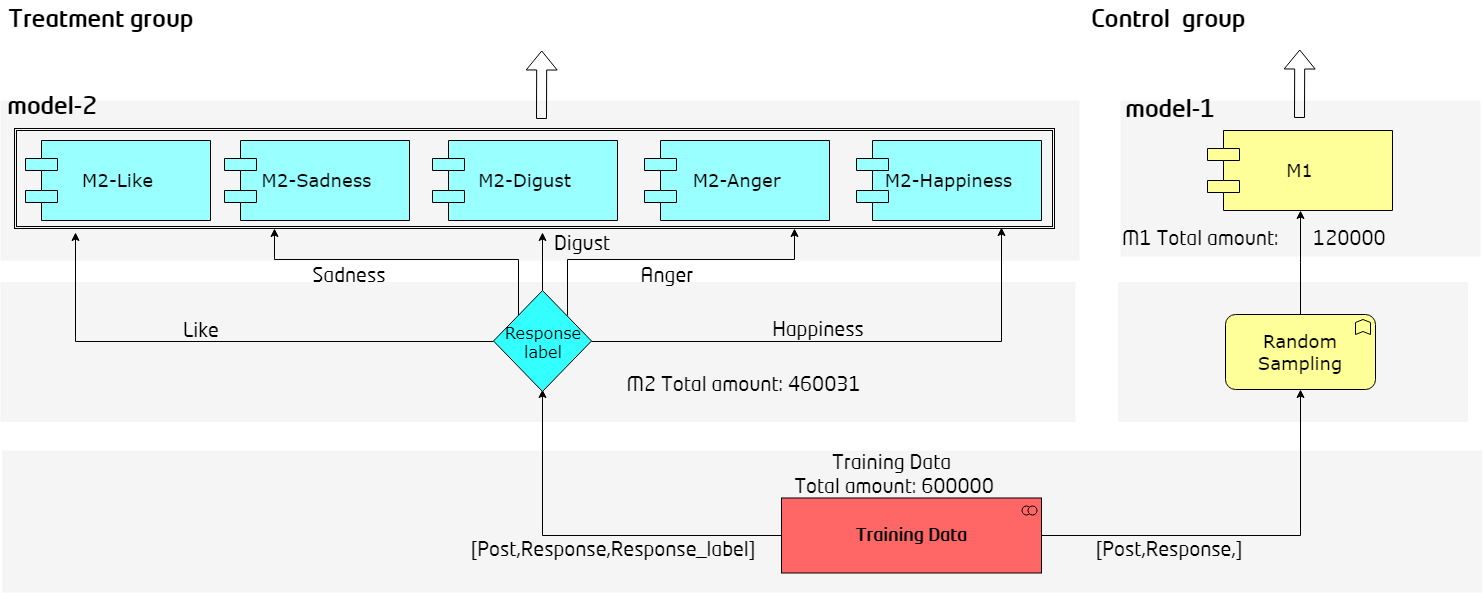

The diagram above was exported from draw.io. Its source (the exported page's mxGraphModel, read from the mxfile embedded in the PNG):
<mxGraphModel dx="1392" dy="787" grid="1" gridSize="10" guides="1" tooltips="1" connect="1" arrows="1" fold="1" page="1" pageScale="1.5" pageWidth="1169" pageHeight="826" background="none" math="0" shadow="0">
  <root>
    <mxCell id="0" style=";html=1;" />
    <mxCell id="1" style=";html=1;" parent="0" />
    <mxCell id="9V_SwGcEzoulOFfCq7X7-100" value="" style="whiteSpace=wrap;html=1;strokeColor=none;strokeWidth=1;fillColor=#f5f5f5;fontSize=14;" parent="1" vertex="1">
      <mxGeometry x="211.5" y="820" width="1480" height="142" as="geometry" />
    </mxCell>
    <mxCell id="9V_SwGcEzoulOFfCq7X7-70" value="" style="whiteSpace=wrap;html=1;strokeColor=none;strokeWidth=1;fillColor=#f5f5f5;fontSize=14;" parent="1" vertex="1">
      <mxGeometry x="210" y="651.5" width="1075" height="140" as="geometry" />
    </mxCell>
    <mxCell id="6eae4fabf1afb631-35" value="" style="whiteSpace=wrap;html=1;strokeColor=none;strokeWidth=1;fillColor=#f5f5f5;fontSize=14;" parent="1" vertex="1">
      <mxGeometry x="210" y="470" width="1079" height="160" as="geometry" />
    </mxCell>
    <mxCell id="6eae4fabf1afb631-8" value="M2-Like" style="shape=component;align=center;strokeColor=#000000;fillColor=#99ffff;gradientColor=none;fontSize=18;fontFamily=Verdana;" parent="1" vertex="1">
      <mxGeometry x="235" y="510" width="185" height="80" as="geometry" />
    </mxCell>
    <mxCell id="6eae4fabf1afb631-10" value="M2-Sadness" style="shape=component;align=center;strokeColor=#000000;fillColor=#99ffff;gradientColor=none;fontSize=18;fontFamily=Verdana;" parent="1" vertex="1">
      <mxGeometry x="434" y="510" width="185" height="80" as="geometry" />
    </mxCell>
    <mxCell id="6eae4fabf1afb631-11" value="M2-Digust" style="shape=component;align=center;strokeColor=#000000;fillColor=#99ffff;gradientColor=none;fontSize=18;fontFamily=Verdana;" parent="1" vertex="1">
      <mxGeometry x="642" y="510" width="185" height="80" as="geometry" />
    </mxCell>
    <mxCell id="6eae4fabf1afb631-12" value="M2-Anger" style="shape=component;align=center;strokeColor=#000000;fillColor=#99ffff;gradientColor=none;fontSize=18;fontFamily=Verdana;" parent="1" vertex="1">
      <mxGeometry x="854" y="510" width="185" height="80" as="geometry" />
    </mxCell>
    <mxCell id="9V_SwGcEzoulOFfCq7X7-1" value="M2-Happiness" style="shape=component;align=center;strokeColor=#000000;fillColor=#99ffff;gradientColor=none;fontSize=18;fontFamily=Verdana;" parent="1" vertex="1">
      <mxGeometry x="1066" y="510" width="185" height="80" as="geometry" />
    </mxCell>
    <mxCell id="9V_SwGcEzoulOFfCq7X7-81" value="" style="shape=flexArrow;endArrow=classic;html=1;" parent="1" edge="1">
      <mxGeometry width="50" height="50" relative="1" as="geometry">
        <mxPoint x="751" y="488.5" as="sourcePoint" />
        <mxPoint x="751.25" y="420" as="targetPoint" />
      </mxGeometry>
    </mxCell>
    <mxCell id="9V_SwGcEzoulOFfCq7X7-85" value="" style="whiteSpace=wrap;html=1;strokeColor=none;strokeWidth=1;fillColor=#f5f5f5;fontSize=14;" parent="1" vertex="1">
      <mxGeometry x="1330" y="470" width="360" height="156" as="geometry" />
    </mxCell>
    <mxCell id="9V_SwGcEzoulOFfCq7X7-87" value="" style="shape=ext;double=1;rounded=0;whiteSpace=wrap;html=1;strokeColor=#000000;fillColor=none;" parent="1" vertex="1">
      <mxGeometry x="224" y="498" width="1040" height="100" as="geometry" />
    </mxCell>
    <mxCell id="9V_SwGcEzoulOFfCq7X7-88" value="model-2" style="text;strokeColor=none;fillColor=none;html=1;fontSize=24;fontStyle=1;verticalAlign=middle;align=center;" parent="1" vertex="1">
      <mxGeometry x="211.5" y="457" width="100" height="40" as="geometry" />
    </mxCell>
    <mxCell id="9V_SwGcEzoulOFfCq7X7-92" value="M1" style="shape=component;align=center;strokeColor=#000000;fillColor=#FFFF99;gradientColor=none;fontSize=18;fontFamily=Verdana;" parent="1" vertex="1">
      <mxGeometry x="1417" y="500" width="185" height="80" as="geometry" />
    </mxCell>
    <mxCell id="9V_SwGcEzoulOFfCq7X7-93" value="model-1" style="text;strokeColor=none;fillColor=none;html=1;fontSize=24;fontStyle=1;verticalAlign=middle;align=center;" parent="1" vertex="1">
      <mxGeometry x="1330" y="460" width="100" height="40" as="geometry" />
    </mxCell>
    <mxCell id="9V_SwGcEzoulOFfCq7X7-94" value="" style="whiteSpace=wrap;html=1;strokeColor=none;strokeWidth=1;fillColor=#f5f5f5;fontSize=14;" parent="1" vertex="1">
      <mxGeometry x="1327.5" y="651.5" width="350" height="140" as="geometry" />
    </mxCell>
    <mxCell id="kwPM0D3aDIE1f13OlU2A-21" style="edgeStyle=orthogonalEdgeStyle;rounded=0;orthogonalLoop=1;jettySize=auto;html=1;exitX=0.5;exitY=0;exitDx=0;exitDy=0;exitPerimeter=0;" parent="1" source="9V_SwGcEzoulOFfCq7X7-95" target="9V_SwGcEzoulOFfCq7X7-92" edge="1">
      <mxGeometry relative="1" as="geometry" />
    </mxCell>
    <mxCell id="9V_SwGcEzoulOFfCq7X7-95" value="&lt;font style=&quot;font-size: 18px&quot; face=&quot;Verdana&quot;&gt;Random Sampling&lt;/font&gt;" style="html=1;whiteSpace=wrap;fillColor=#ffff99;strokeColor=#000000;shape=mxgraph.archimate3.application;appType=func;archiType=rounded;fontSize=14;" parent="1" vertex="1">
      <mxGeometry x="1435" y="684" width="150" height="75" as="geometry" />
    </mxCell>
    <mxCell id="9V_SwGcEzoulOFfCq7X7-97" value="" style="shape=flexArrow;endArrow=classic;html=1;" parent="1" edge="1">
      <mxGeometry width="50" height="50" relative="1" as="geometry">
        <mxPoint x="1509" y="487.5" as="sourcePoint" />
        <mxPoint x="1509.25" y="419" as="targetPoint" />
      </mxGeometry>
    </mxCell>
    <mxCell id="9V_SwGcEzoulOFfCq7X7-98" value="&lt;span&gt;Treatment group&lt;/span&gt;" style="text;strokeColor=none;fillColor=none;html=1;fontSize=24;fontStyle=1;verticalAlign=middle;align=center;" parent="1" vertex="1">
      <mxGeometry x="260" y="370" width="100" height="40" as="geometry" />
    </mxCell>
    <mxCell id="9V_SwGcEzoulOFfCq7X7-99" value="&lt;span&gt;Control&amp;nbsp;&lt;/span&gt;&lt;span&gt;&amp;nbsp;group&lt;/span&gt;" style="text;strokeColor=none;fillColor=none;html=1;fontSize=24;fontStyle=1;verticalAlign=middle;align=center;" parent="1" vertex="1">
      <mxGeometry x="1327.5" y="370" width="100" height="40" as="geometry" />
    </mxCell>
    <mxCell id="kwPM0D3aDIE1f13OlU2A-6" style="edgeStyle=orthogonalEdgeStyle;rounded=0;orthogonalLoop=1;jettySize=auto;html=1;exitX=0;exitY=0.5;exitDx=0;exitDy=0;exitPerimeter=0;entryX=0.5;entryY=1;entryDx=0;entryDy=0;entryPerimeter=0;" parent="1" source="9V_SwGcEzoulOFfCq7X7-102" edge="1">
      <mxGeometry relative="1" as="geometry">
        <mxPoint x="752" y="759" as="targetPoint" />
      </mxGeometry>
    </mxCell>
    <mxCell id="kwPM0D3aDIE1f13OlU2A-7" style="edgeStyle=orthogonalEdgeStyle;rounded=0;orthogonalLoop=1;jettySize=auto;html=1;exitX=1;exitY=0.5;exitDx=0;exitDy=0;exitPerimeter=0;entryX=0.5;entryY=1;entryDx=0;entryDy=0;entryPerimeter=0;" parent="1" source="9V_SwGcEzoulOFfCq7X7-102" target="9V_SwGcEzoulOFfCq7X7-95" edge="1">
      <mxGeometry relative="1" as="geometry" />
    </mxCell>
    <mxCell id="9V_SwGcEzoulOFfCq7X7-102" value="&lt;b&gt;&lt;font style=&quot;font-size: 18px&quot;&gt;Training Data&lt;/font&gt;&lt;/b&gt;" style="html=1;whiteSpace=wrap;fillColor=#FF6666;strokeColor=#000000;shape=mxgraph.archimate3.application;appType=collab;archiType=square;fontSize=14;" parent="1" vertex="1">
      <mxGeometry x="991" y="867.5" width="260" height="75" as="geometry" />
    </mxCell>
    <mxCell id="kwPM0D3aDIE1f13OlU2A-1" value="&lt;font style=&quot;font-size: 20px&quot;&gt;&lt;br&gt;&lt;br&gt;M2 Total amount: 460031&lt;/font&gt;" style="text;html=1;strokeColor=none;fillColor=none;align=center;verticalAlign=middle;whiteSpace=wrap;rounded=0;" parent="1" vertex="1">
      <mxGeometry x="833" y="721" width="240" height="20" as="geometry" />
    </mxCell>
    <mxCell id="kwPM0D3aDIE1f13OlU2A-15" value="&lt;font style=&quot;font-size: 20px&quot;&gt;M1 Total amount:&amp;nbsp; &amp;nbsp; &amp;nbsp; &amp;nbsp;120000&lt;/font&gt;" style="text;html=1;" parent="1" vertex="1">
      <mxGeometry x="1330" y="591" width="310" height="30" as="geometry" />
    </mxCell>
    <mxCell id="kwPM0D3aDIE1f13OlU2A-16" value="&lt;font style=&quot;font-size: 20px&quot;&gt;Like&lt;/font&gt;" style="text;html=1;strokeColor=none;fillColor=none;align=center;verticalAlign=middle;whiteSpace=wrap;rounded=0;" parent="1" vertex="1">
      <mxGeometry x="360" y="691" width="100" height="20" as="geometry" />
    </mxCell>
    <mxCell id="kwPM0D3aDIE1f13OlU2A-17" value="&lt;font style=&quot;font-size: 20px&quot;&gt;Sadness&lt;/font&gt;" style="text;html=1;strokeColor=none;fillColor=none;align=center;verticalAlign=middle;whiteSpace=wrap;rounded=0;" parent="1" vertex="1">
      <mxGeometry x="489" y="636" width="140" height="20" as="geometry" />
    </mxCell>
    <mxCell id="kwPM0D3aDIE1f13OlU2A-18" value="&lt;font style=&quot;font-size: 20px&quot;&gt;Digust&lt;/font&gt;" style="text;html=1;strokeColor=none;fillColor=none;align=center;verticalAlign=middle;whiteSpace=wrap;rounded=0;" parent="1" vertex="1">
      <mxGeometry x="726" y="604" width="130" height="20" as="geometry" />
    </mxCell>
    <mxCell id="kwPM0D3aDIE1f13OlU2A-20" value="&lt;font style=&quot;font-size: 20px&quot;&gt;Happiness&lt;/font&gt;" style="text;html=1;strokeColor=none;fillColor=none;align=center;verticalAlign=middle;whiteSpace=wrap;rounded=0;" parent="1" vertex="1">
      <mxGeometry x="950" y="690" width="156" height="20" as="geometry" />
    </mxCell>
    <mxCell id="VEx0ODWs6HjiXN_KHEGV-2" style="edgeStyle=orthogonalEdgeStyle;rounded=0;orthogonalLoop=1;jettySize=auto;html=1;exitX=0;exitY=0.5;exitDx=0;exitDy=0;entryX=0.059;entryY=1.04;entryDx=0;entryDy=0;entryPerimeter=0;fontFamily=Verdana;" edge="1" parent="1" source="VEx0ODWs6HjiXN_KHEGV-1" target="9V_SwGcEzoulOFfCq7X7-87">
      <mxGeometry relative="1" as="geometry" />
    </mxCell>
    <mxCell id="VEx0ODWs6HjiXN_KHEGV-3" style="edgeStyle=orthogonalEdgeStyle;rounded=0;orthogonalLoop=1;jettySize=auto;html=1;exitX=0;exitY=0;exitDx=0;exitDy=0;entryX=0.25;entryY=1;entryDx=0;entryDy=0;fontFamily=Verdana;" edge="1" parent="1" source="VEx0ODWs6HjiXN_KHEGV-1" target="9V_SwGcEzoulOFfCq7X7-87">
      <mxGeometry relative="1" as="geometry" />
    </mxCell>
    <mxCell id="VEx0ODWs6HjiXN_KHEGV-4" style="edgeStyle=orthogonalEdgeStyle;rounded=0;orthogonalLoop=1;jettySize=auto;html=1;exitX=0.5;exitY=0;exitDx=0;exitDy=0;entryX=0.508;entryY=1.04;entryDx=0;entryDy=0;entryPerimeter=0;fontFamily=Verdana;" edge="1" parent="1" source="VEx0ODWs6HjiXN_KHEGV-1" target="9V_SwGcEzoulOFfCq7X7-87">
      <mxGeometry relative="1" as="geometry" />
    </mxCell>
    <mxCell id="VEx0ODWs6HjiXN_KHEGV-7" style="edgeStyle=orthogonalEdgeStyle;rounded=0;orthogonalLoop=1;jettySize=auto;html=1;exitX=1;exitY=0.5;exitDx=0;exitDy=0;entryX=0.949;entryY=0.99;entryDx=0;entryDy=0;entryPerimeter=0;fontFamily=Verdana;" edge="1" parent="1" source="VEx0ODWs6HjiXN_KHEGV-1" target="9V_SwGcEzoulOFfCq7X7-87">
      <mxGeometry relative="1" as="geometry">
        <Array as="points">
          <mxPoint x="1211" y="711" />
        </Array>
      </mxGeometry>
    </mxCell>
    <mxCell id="VEx0ODWs6HjiXN_KHEGV-1" value="&lt;font style=&quot;font-size: 16px&quot;&gt;Response&lt;br&gt;label&lt;/font&gt;" style="rhombus;whiteSpace=wrap;html=1;fontFamily=Verdana;fillColor=#33FFFF;" vertex="1" parent="1">
      <mxGeometry x="703" y="660" width="98" height="101" as="geometry" />
    </mxCell>
    <mxCell id="kwPM0D3aDIE1f13OlU2A-19" value="&lt;font style=&quot;font-size: 20px&quot;&gt;Anger&lt;/font&gt;" style="text;html=1;strokeColor=none;fillColor=none;align=center;verticalAlign=middle;whiteSpace=wrap;rounded=0;" parent="1" vertex="1">
      <mxGeometry x="816" y="636" width="120" height="20" as="geometry" />
    </mxCell>
    <mxCell id="VEx0ODWs6HjiXN_KHEGV-6" style="edgeStyle=orthogonalEdgeStyle;rounded=0;orthogonalLoop=1;jettySize=auto;html=1;exitX=1;exitY=0;exitDx=0;exitDy=0;entryX=0.75;entryY=1;entryDx=0;entryDy=0;fontFamily=Verdana;" edge="1" parent="1" source="VEx0ODWs6HjiXN_KHEGV-1" target="9V_SwGcEzoulOFfCq7X7-87">
      <mxGeometry relative="1" as="geometry">
        <mxPoint x="777" y="685" as="sourcePoint" />
        <mxPoint x="962" y="602" as="targetPoint" />
      </mxGeometry>
    </mxCell>
    <mxCell id="VEx0ODWs6HjiXN_KHEGV-8" value="&lt;font style=&quot;font-size: 20px&quot;&gt;[Post,Response,Response_label]&lt;/font&gt;" style="text;html=1;strokeColor=none;fillColor=none;align=center;verticalAlign=middle;whiteSpace=wrap;rounded=0;" vertex="1" parent="1">
      <mxGeometry x="744" y="910" width="156" height="20" as="geometry" />
    </mxCell>
    <mxCell id="VEx0ODWs6HjiXN_KHEGV-9" value="&lt;font style=&quot;font-size: 20px&quot;&gt;[Post,Response,]&lt;/font&gt;" style="text;html=1;strokeColor=none;fillColor=none;align=center;verticalAlign=middle;whiteSpace=wrap;rounded=0;" vertex="1" parent="1">
      <mxGeometry x="1299.5" y="910" width="156" height="20" as="geometry" />
    </mxCell>
    <mxCell id="VEx0ODWs6HjiXN_KHEGV-11" value="&lt;font style=&quot;font-size: 20px&quot;&gt;&lt;br&gt;&lt;br&gt;Training Data &lt;br&gt;Total amount: 600000&lt;/font&gt;" style="text;html=1;strokeColor=none;fillColor=none;align=center;verticalAlign=middle;whiteSpace=wrap;rounded=0;" vertex="1" parent="1">
      <mxGeometry x="984" y="811" width="240" height="20" as="geometry" />
    </mxCell>
  </root>
</mxGraphModel>